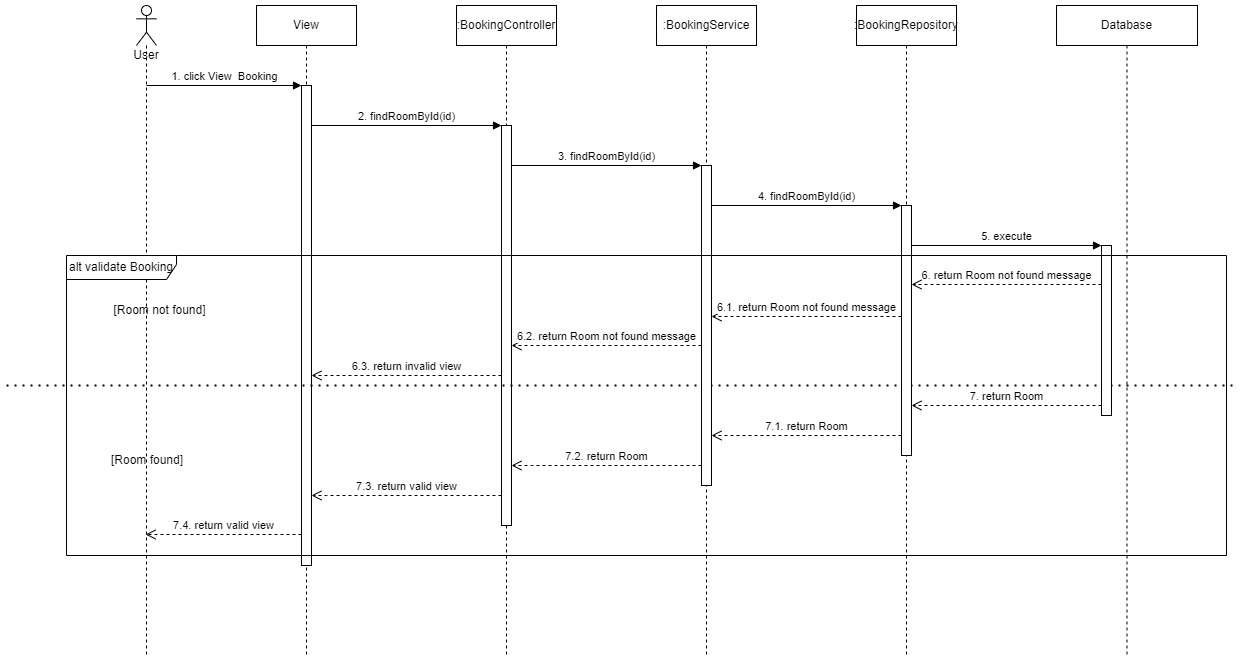

The diagram above was exported from draw.io. Its source (the exported page's mxGraphModel, read from the mxfile embedded in the PNG):
<mxGraphModel dx="1022" dy="436" grid="1" gridSize="10" guides="1" tooltips="1" connect="1" arrows="1" fold="1" page="1" pageScale="1" pageWidth="827" pageHeight="1169" math="0" shadow="0">
  <root>
    <mxCell id="0" />
    <mxCell id="1" parent="0" />
    <mxCell id="qg_lCUMvifg1LnFNacra-1" value="User&lt;br&gt;" style="shape=umlLifeline;participant=umlActor;perimeter=lifelinePerimeter;whiteSpace=wrap;html=1;container=1;collapsible=0;recursiveResize=0;verticalAlign=top;spacingTop=36;outlineConnect=0;fillColor=none;" vertex="1" parent="1">
      <mxGeometry x="180" y="110" width="20" height="650" as="geometry" />
    </mxCell>
    <mxCell id="qg_lCUMvifg1LnFNacra-2" value="View" style="shape=umlLifeline;perimeter=lifelinePerimeter;whiteSpace=wrap;html=1;container=1;collapsible=0;recursiveResize=0;outlineConnect=0;fillColor=none;" vertex="1" parent="1">
      <mxGeometry x="300" y="110" width="100" height="650" as="geometry" />
    </mxCell>
    <mxCell id="qg_lCUMvifg1LnFNacra-3" value="" style="html=1;points=[];perimeter=orthogonalPerimeter;fillColor=default;" vertex="1" parent="qg_lCUMvifg1LnFNacra-2">
      <mxGeometry x="45" y="80" width="10" height="480" as="geometry" />
    </mxCell>
    <mxCell id="qg_lCUMvifg1LnFNacra-4" value=":BookingController" style="shape=umlLifeline;perimeter=lifelinePerimeter;whiteSpace=wrap;html=1;container=1;collapsible=0;recursiveResize=0;outlineConnect=0;fillColor=none;" vertex="1" parent="1">
      <mxGeometry x="500" y="110" width="100" height="650" as="geometry" />
    </mxCell>
    <mxCell id="qg_lCUMvifg1LnFNacra-5" value="" style="html=1;points=[];perimeter=orthogonalPerimeter;fillColor=default;" vertex="1" parent="qg_lCUMvifg1LnFNacra-4">
      <mxGeometry x="45" y="120" width="10" height="400" as="geometry" />
    </mxCell>
    <mxCell id="qg_lCUMvifg1LnFNacra-6" value="" style="endArrow=none;dashed=1;html=1;dashPattern=1 3;strokeWidth=2;rounded=0;" edge="1" parent="qg_lCUMvifg1LnFNacra-4">
      <mxGeometry width="50" height="50" relative="1" as="geometry">
        <mxPoint x="-450" y="380" as="sourcePoint" />
        <mxPoint x="780" y="380" as="targetPoint" />
      </mxGeometry>
    </mxCell>
    <mxCell id="qg_lCUMvifg1LnFNacra-7" value=":BookingService" style="shape=umlLifeline;perimeter=lifelinePerimeter;whiteSpace=wrap;html=1;container=1;collapsible=0;recursiveResize=0;outlineConnect=0;fillColor=none;" vertex="1" parent="1">
      <mxGeometry x="700" y="110" width="100" height="650" as="geometry" />
    </mxCell>
    <mxCell id="qg_lCUMvifg1LnFNacra-8" value="" style="html=1;points=[];perimeter=orthogonalPerimeter;fillColor=default;" vertex="1" parent="qg_lCUMvifg1LnFNacra-7">
      <mxGeometry x="45" y="160" width="10" height="320" as="geometry" />
    </mxCell>
    <mxCell id="qg_lCUMvifg1LnFNacra-10" value=":BookingRepository" style="shape=umlLifeline;perimeter=lifelinePerimeter;whiteSpace=wrap;html=1;container=1;collapsible=0;recursiveResize=0;outlineConnect=0;fillColor=none;" vertex="1" parent="1">
      <mxGeometry x="900" y="110" width="100" height="650" as="geometry" />
    </mxCell>
    <mxCell id="qg_lCUMvifg1LnFNacra-11" value="" style="html=1;points=[];perimeter=orthogonalPerimeter;fillColor=default;" vertex="1" parent="qg_lCUMvifg1LnFNacra-10">
      <mxGeometry x="45" y="200" width="10" height="250" as="geometry" />
    </mxCell>
    <mxCell id="qg_lCUMvifg1LnFNacra-12" value="4. findRoomById(id)" style="html=1;verticalAlign=bottom;endArrow=block;rounded=0;" edge="1" parent="qg_lCUMvifg1LnFNacra-10">
      <mxGeometry width="80" relative="1" as="geometry">
        <mxPoint x="-145" y="200" as="sourcePoint" />
        <mxPoint x="45" y="200" as="targetPoint" />
      </mxGeometry>
    </mxCell>
    <mxCell id="qg_lCUMvifg1LnFNacra-13" value="Database" style="shape=umlLifeline;perimeter=lifelinePerimeter;whiteSpace=wrap;html=1;container=1;collapsible=0;recursiveResize=0;outlineConnect=0;fillColor=none;" vertex="1" parent="1">
      <mxGeometry x="1100" y="110" width="141" height="650" as="geometry" />
    </mxCell>
    <mxCell id="qg_lCUMvifg1LnFNacra-14" value="" style="html=1;points=[];perimeter=orthogonalPerimeter;fillColor=default;" vertex="1" parent="qg_lCUMvifg1LnFNacra-13">
      <mxGeometry x="45" y="240" width="10" height="170" as="geometry" />
    </mxCell>
    <mxCell id="qg_lCUMvifg1LnFNacra-15" value="5. execute" style="html=1;verticalAlign=bottom;endArrow=block;rounded=0;" edge="1" parent="qg_lCUMvifg1LnFNacra-13">
      <mxGeometry width="80" relative="1" as="geometry">
        <mxPoint x="-145" y="240" as="sourcePoint" />
        <mxPoint x="45" y="240" as="targetPoint" />
      </mxGeometry>
    </mxCell>
    <mxCell id="qg_lCUMvifg1LnFNacra-16" value="1. click View&amp;nbsp; Booking" style="html=1;verticalAlign=bottom;endArrow=block;rounded=0;" edge="1" parent="1" target="qg_lCUMvifg1LnFNacra-3">
      <mxGeometry width="80" relative="1" as="geometry">
        <mxPoint x="190" y="190" as="sourcePoint" />
        <mxPoint x="270" y="190" as="targetPoint" />
      </mxGeometry>
    </mxCell>
    <mxCell id="qg_lCUMvifg1LnFNacra-17" value="2. findRoomById(id)" style="html=1;verticalAlign=bottom;endArrow=block;rounded=0;" edge="1" parent="1" source="qg_lCUMvifg1LnFNacra-3">
      <mxGeometry width="80" relative="1" as="geometry">
        <mxPoint x="390" y="230" as="sourcePoint" />
        <mxPoint x="545" y="230" as="targetPoint" />
      </mxGeometry>
    </mxCell>
    <mxCell id="qg_lCUMvifg1LnFNacra-18" value="6. return Room not found message" style="html=1;verticalAlign=bottom;endArrow=open;dashed=1;endSize=8;rounded=0;" edge="1" parent="1">
      <mxGeometry relative="1" as="geometry">
        <mxPoint x="1145" y="389" as="sourcePoint" />
        <mxPoint x="955" y="389" as="targetPoint" />
      </mxGeometry>
    </mxCell>
    <mxCell id="qg_lCUMvifg1LnFNacra-19" value="7. return Room" style="html=1;verticalAlign=bottom;endArrow=open;dashed=1;endSize=8;rounded=0;" edge="1" parent="1" source="qg_lCUMvifg1LnFNacra-14" target="qg_lCUMvifg1LnFNacra-11">
      <mxGeometry relative="1" as="geometry">
        <mxPoint x="1140" y="470" as="sourcePoint" />
        <mxPoint x="1000" y="470" as="targetPoint" />
        <Array as="points">
          <mxPoint x="1020" y="510" />
        </Array>
      </mxGeometry>
    </mxCell>
    <mxCell id="qg_lCUMvifg1LnFNacra-20" value="7.1. return Room" style="html=1;verticalAlign=bottom;endArrow=open;dashed=1;endSize=8;rounded=0;" edge="1" parent="1" source="qg_lCUMvifg1LnFNacra-11" target="qg_lCUMvifg1LnFNacra-8">
      <mxGeometry relative="1" as="geometry">
        <mxPoint x="920" y="510" as="sourcePoint" />
        <mxPoint x="770" y="510" as="targetPoint" />
        <Array as="points">
          <mxPoint x="790" y="540" />
        </Array>
      </mxGeometry>
    </mxCell>
    <mxCell id="qg_lCUMvifg1LnFNacra-21" value="6.1. return Room not found message" style="html=1;verticalAlign=bottom;endArrow=open;dashed=1;endSize=8;rounded=0;" edge="1" parent="1">
      <mxGeometry relative="1" as="geometry">
        <mxPoint x="945" y="421" as="sourcePoint" />
        <mxPoint x="755" y="421" as="targetPoint" />
        <Array as="points">
          <mxPoint x="840" y="421" />
        </Array>
      </mxGeometry>
    </mxCell>
    <mxCell id="qg_lCUMvifg1LnFNacra-22" value="6.2. return Room not found message" style="html=1;verticalAlign=bottom;endArrow=open;dashed=1;endSize=8;rounded=0;" edge="1" parent="1" source="qg_lCUMvifg1LnFNacra-8" target="qg_lCUMvifg1LnFNacra-5">
      <mxGeometry relative="1" as="geometry">
        <mxPoint x="750" y="430" as="sourcePoint" />
        <mxPoint x="560" y="430" as="targetPoint" />
        <Array as="points">
          <mxPoint x="645" y="450" />
        </Array>
      </mxGeometry>
    </mxCell>
    <mxCell id="qg_lCUMvifg1LnFNacra-23" value="6.3. return invalid view" style="html=1;verticalAlign=bottom;endArrow=open;dashed=1;endSize=8;rounded=0;" edge="1" parent="1" source="qg_lCUMvifg1LnFNacra-5" target="qg_lCUMvifg1LnFNacra-3">
      <mxGeometry relative="1" as="geometry">
        <mxPoint x="540" y="449.5" as="sourcePoint" />
        <mxPoint x="350" y="449.5" as="targetPoint" />
        <Array as="points">
          <mxPoint x="435" y="480" />
        </Array>
      </mxGeometry>
    </mxCell>
    <mxCell id="qg_lCUMvifg1LnFNacra-24" value="7.2. return Room" style="html=1;verticalAlign=bottom;endArrow=open;dashed=1;endSize=8;rounded=0;" edge="1" parent="1" source="qg_lCUMvifg1LnFNacra-8" target="qg_lCUMvifg1LnFNacra-5">
      <mxGeometry relative="1" as="geometry">
        <mxPoint x="730" y="570" as="sourcePoint" />
        <mxPoint x="540" y="570" as="targetPoint" />
        <Array as="points">
          <mxPoint x="575" y="570" />
        </Array>
      </mxGeometry>
    </mxCell>
    <mxCell id="qg_lCUMvifg1LnFNacra-25" value="7.3. return valid view" style="html=1;verticalAlign=bottom;endArrow=open;dashed=1;endSize=8;rounded=0;" edge="1" parent="1" source="qg_lCUMvifg1LnFNacra-5" target="qg_lCUMvifg1LnFNacra-3">
      <mxGeometry relative="1" as="geometry">
        <mxPoint x="540" y="600" as="sourcePoint" />
        <mxPoint x="350" y="600" as="targetPoint" />
        <Array as="points">
          <mxPoint x="370" y="600" />
        </Array>
      </mxGeometry>
    </mxCell>
    <mxCell id="qg_lCUMvifg1LnFNacra-27" value="[Room not found]" style="text;html=1;strokeColor=none;fillColor=none;align=center;verticalAlign=middle;whiteSpace=wrap;rounded=0;" vertex="1" parent="1">
      <mxGeometry x="147" y="400" width="113" height="30" as="geometry" />
    </mxCell>
    <mxCell id="qg_lCUMvifg1LnFNacra-28" value="[Room found]" style="text;html=1;strokeColor=none;fillColor=none;align=center;verticalAlign=middle;whiteSpace=wrap;rounded=0;" vertex="1" parent="1">
      <mxGeometry x="146" y="550" width="90" height="30" as="geometry" />
    </mxCell>
    <mxCell id="qg_lCUMvifg1LnFNacra-29" value="7.4. return valid view" style="html=1;verticalAlign=bottom;endArrow=open;dashed=1;endSize=8;rounded=0;" edge="1" parent="1">
      <mxGeometry relative="1" as="geometry">
        <mxPoint x="345" y="639" as="sourcePoint" />
        <mxPoint x="189.07142857142844" y="639" as="targetPoint" />
        <Array as="points" />
      </mxGeometry>
    </mxCell>
    <mxCell id="qg_lCUMvifg1LnFNacra-9" value="3. findRoomById(id)" style="html=1;verticalAlign=bottom;endArrow=block;rounded=0;" edge="1" parent="1">
      <mxGeometry width="80" relative="1" as="geometry">
        <mxPoint x="555" y="270" as="sourcePoint" />
        <mxPoint x="745" y="270" as="targetPoint" />
      </mxGeometry>
    </mxCell>
    <mxCell id="qg_lCUMvifg1LnFNacra-26" value="alt validate Booking" style="shape=umlFrame;whiteSpace=wrap;html=1;width=110;height=24;" vertex="1" parent="1">
      <mxGeometry x="110" y="360" width="1160" height="300" as="geometry" />
    </mxCell>
  </root>
</mxGraphModel>